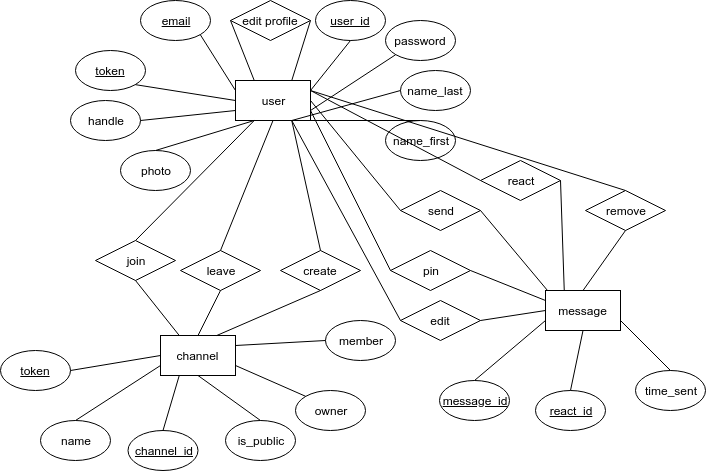

The diagram above was exported from draw.io. Its source (the exported page's mxGraphModel, read from the mxfile embedded in the PNG):
<mxGraphModel dx="1408" dy="603" grid="1" gridSize="10" guides="1" tooltips="1" connect="1" arrows="1" fold="1" page="1" pageScale="1" pageWidth="850" pageHeight="1100" math="0" shadow="0">
  <root>
    <mxCell id="0" />
    <mxCell id="1" parent="0" />
    <mxCell id="KQoL-YdRwCzAI6i5Uw7V-1" value="user" style="rounded=0;whiteSpace=wrap;html=1;" vertex="1" parent="1">
      <mxGeometry x="350" y="90" width="75" height="40" as="geometry" />
    </mxCell>
    <mxCell id="KQoL-YdRwCzAI6i5Uw7V-2" value="handle" style="ellipse;whiteSpace=wrap;html=1;" vertex="1" parent="1">
      <mxGeometry x="185" y="110" width="70" height="40" as="geometry" />
    </mxCell>
    <mxCell id="KQoL-YdRwCzAI6i5Uw7V-3" value="photo" style="ellipse;whiteSpace=wrap;html=1;" vertex="1" parent="1">
      <mxGeometry x="235" y="160" width="70" height="40" as="geometry" />
    </mxCell>
    <mxCell id="KQoL-YdRwCzAI6i5Uw7V-4" value="name_first" style="ellipse;whiteSpace=wrap;html=1;" vertex="1" parent="1">
      <mxGeometry x="500" y="130" width="70" height="40" as="geometry" />
    </mxCell>
    <mxCell id="KQoL-YdRwCzAI6i5Uw7V-5" value="name_last" style="ellipse;whiteSpace=wrap;html=1;" vertex="1" parent="1">
      <mxGeometry x="515" y="80" width="70" height="40" as="geometry" />
    </mxCell>
    <mxCell id="KQoL-YdRwCzAI6i5Uw7V-7" value="&lt;u&gt;token&lt;/u&gt;" style="ellipse;whiteSpace=wrap;html=1;" vertex="1" parent="1">
      <mxGeometry x="190" y="60" width="70" height="40" as="geometry" />
    </mxCell>
    <mxCell id="KQoL-YdRwCzAI6i5Uw7V-8" value="&lt;u&gt;email&lt;/u&gt;" style="ellipse;whiteSpace=wrap;html=1;" vertex="1" parent="1">
      <mxGeometry x="255" y="10" width="70" height="40" as="geometry" />
    </mxCell>
    <mxCell id="KQoL-YdRwCzAI6i5Uw7V-9" value="password" style="ellipse;whiteSpace=wrap;html=1;" vertex="1" parent="1">
      <mxGeometry x="500" y="30" width="70" height="40" as="geometry" />
    </mxCell>
    <mxCell id="KQoL-YdRwCzAI6i5Uw7V-10" value="&lt;u&gt;user_id&lt;/u&gt;" style="ellipse;whiteSpace=wrap;html=1;" vertex="1" parent="1">
      <mxGeometry x="430" y="10" width="70" height="40" as="geometry" />
    </mxCell>
    <mxCell id="KQoL-YdRwCzAI6i5Uw7V-12" value="" style="endArrow=none;html=1;exitX=0.25;exitY=1;exitDx=0;exitDy=0;entryX=0.5;entryY=0;entryDx=0;entryDy=0;" edge="1" parent="1" source="KQoL-YdRwCzAI6i5Uw7V-1" target="KQoL-YdRwCzAI6i5Uw7V-3">
      <mxGeometry width="50" height="50" relative="1" as="geometry">
        <mxPoint x="190" y="280" as="sourcePoint" />
        <mxPoint x="240" y="230" as="targetPoint" />
      </mxGeometry>
    </mxCell>
    <mxCell id="KQoL-YdRwCzAI6i5Uw7V-13" value="" style="endArrow=none;html=1;entryX=0.5;entryY=1;entryDx=0;entryDy=0;exitX=0.5;exitY=0;exitDx=0;exitDy=0;" edge="1" parent="1" source="KQoL-YdRwCzAI6i5Uw7V-4" target="KQoL-YdRwCzAI6i5Uw7V-1">
      <mxGeometry width="50" height="50" relative="1" as="geometry">
        <mxPoint x="190" y="280" as="sourcePoint" />
        <mxPoint x="240" y="230" as="targetPoint" />
      </mxGeometry>
    </mxCell>
    <mxCell id="KQoL-YdRwCzAI6i5Uw7V-14" value="" style="endArrow=none;html=1;entryX=0.75;entryY=1;entryDx=0;entryDy=0;exitX=0;exitY=0.5;exitDx=0;exitDy=0;" edge="1" parent="1" source="KQoL-YdRwCzAI6i5Uw7V-5" target="KQoL-YdRwCzAI6i5Uw7V-1">
      <mxGeometry width="50" height="50" relative="1" as="geometry">
        <mxPoint x="190" y="280" as="sourcePoint" />
        <mxPoint x="240" y="230" as="targetPoint" />
      </mxGeometry>
    </mxCell>
    <mxCell id="KQoL-YdRwCzAI6i5Uw7V-15" value="" style="endArrow=none;html=1;entryX=0;entryY=0.75;entryDx=0;entryDy=0;exitX=1;exitY=0.5;exitDx=0;exitDy=0;" edge="1" parent="1" source="KQoL-YdRwCzAI6i5Uw7V-2" target="KQoL-YdRwCzAI6i5Uw7V-1">
      <mxGeometry width="50" height="50" relative="1" as="geometry">
        <mxPoint x="190" y="280" as="sourcePoint" />
        <mxPoint x="240" y="230" as="targetPoint" />
      </mxGeometry>
    </mxCell>
    <mxCell id="KQoL-YdRwCzAI6i5Uw7V-16" value="" style="endArrow=none;html=1;entryX=0;entryY=0.5;entryDx=0;entryDy=0;exitX=1;exitY=1;exitDx=0;exitDy=0;" edge="1" parent="1" source="KQoL-YdRwCzAI6i5Uw7V-7" target="KQoL-YdRwCzAI6i5Uw7V-1">
      <mxGeometry width="50" height="50" relative="1" as="geometry">
        <mxPoint x="190" y="280" as="sourcePoint" />
        <mxPoint x="240" y="230" as="targetPoint" />
      </mxGeometry>
    </mxCell>
    <mxCell id="KQoL-YdRwCzAI6i5Uw7V-17" value="" style="endArrow=none;html=1;entryX=0;entryY=0.25;entryDx=0;entryDy=0;exitX=1;exitY=1;exitDx=0;exitDy=0;" edge="1" parent="1" source="KQoL-YdRwCzAI6i5Uw7V-8" target="KQoL-YdRwCzAI6i5Uw7V-1">
      <mxGeometry width="50" height="50" relative="1" as="geometry">
        <mxPoint x="190" y="280" as="sourcePoint" />
        <mxPoint x="240" y="230" as="targetPoint" />
      </mxGeometry>
    </mxCell>
    <mxCell id="KQoL-YdRwCzAI6i5Uw7V-18" value="" style="endArrow=none;html=1;entryX=1;entryY=0.75;entryDx=0;entryDy=0;exitX=0;exitY=1;exitDx=0;exitDy=0;" edge="1" parent="1" source="KQoL-YdRwCzAI6i5Uw7V-9" target="KQoL-YdRwCzAI6i5Uw7V-1">
      <mxGeometry width="50" height="50" relative="1" as="geometry">
        <mxPoint x="190" y="280" as="sourcePoint" />
        <mxPoint x="240" y="230" as="targetPoint" />
      </mxGeometry>
    </mxCell>
    <mxCell id="KQoL-YdRwCzAI6i5Uw7V-19" value="" style="endArrow=none;html=1;entryX=1;entryY=0.25;entryDx=0;entryDy=0;exitX=0.5;exitY=1;exitDx=0;exitDy=0;" edge="1" parent="1" source="KQoL-YdRwCzAI6i5Uw7V-10" target="KQoL-YdRwCzAI6i5Uw7V-1">
      <mxGeometry width="50" height="50" relative="1" as="geometry">
        <mxPoint x="190" y="280" as="sourcePoint" />
        <mxPoint x="240" y="230" as="targetPoint" />
      </mxGeometry>
    </mxCell>
    <mxCell id="KQoL-YdRwCzAI6i5Uw7V-20" value="edit profile" style="rhombus;whiteSpace=wrap;html=1;" vertex="1" parent="1">
      <mxGeometry x="345" y="10" width="80" height="40" as="geometry" />
    </mxCell>
    <mxCell id="KQoL-YdRwCzAI6i5Uw7V-21" value="" style="endArrow=none;html=1;entryX=0.25;entryY=0;entryDx=0;entryDy=0;exitX=0;exitY=0.5;exitDx=0;exitDy=0;" edge="1" parent="1" source="KQoL-YdRwCzAI6i5Uw7V-20" target="KQoL-YdRwCzAI6i5Uw7V-1">
      <mxGeometry width="50" height="50" relative="1" as="geometry">
        <mxPoint x="190" y="280" as="sourcePoint" />
        <mxPoint x="240" y="230" as="targetPoint" />
      </mxGeometry>
    </mxCell>
    <mxCell id="KQoL-YdRwCzAI6i5Uw7V-22" value="" style="endArrow=none;html=1;entryX=0.75;entryY=0;entryDx=0;entryDy=0;exitX=1;exitY=0.5;exitDx=0;exitDy=0;" edge="1" parent="1" source="KQoL-YdRwCzAI6i5Uw7V-20" target="KQoL-YdRwCzAI6i5Uw7V-1">
      <mxGeometry width="50" height="50" relative="1" as="geometry">
        <mxPoint x="190" y="280" as="sourcePoint" />
        <mxPoint x="240" y="230" as="targetPoint" />
      </mxGeometry>
    </mxCell>
    <mxCell id="KQoL-YdRwCzAI6i5Uw7V-24" value="join" style="rhombus;whiteSpace=wrap;html=1;" vertex="1" parent="1">
      <mxGeometry x="210" y="250" width="80" height="40" as="geometry" />
    </mxCell>
    <mxCell id="KQoL-YdRwCzAI6i5Uw7V-25" value="leave" style="rhombus;whiteSpace=wrap;html=1;" vertex="1" parent="1">
      <mxGeometry x="295" y="260" width="80" height="40" as="geometry" />
    </mxCell>
    <mxCell id="KQoL-YdRwCzAI6i5Uw7V-26" value="create" style="rhombus;whiteSpace=wrap;html=1;" vertex="1" parent="1">
      <mxGeometry x="395" y="260" width="80" height="40" as="geometry" />
    </mxCell>
    <mxCell id="KQoL-YdRwCzAI6i5Uw7V-28" value="" style="endArrow=none;html=1;exitX=0.5;exitY=0;exitDx=0;exitDy=0;entryX=0.25;entryY=1;entryDx=0;entryDy=0;" edge="1" parent="1" source="KQoL-YdRwCzAI6i5Uw7V-24" target="KQoL-YdRwCzAI6i5Uw7V-1">
      <mxGeometry width="50" height="50" relative="1" as="geometry">
        <mxPoint x="190" y="350" as="sourcePoint" />
        <mxPoint x="240" y="300" as="targetPoint" />
      </mxGeometry>
    </mxCell>
    <mxCell id="KQoL-YdRwCzAI6i5Uw7V-29" value="" style="endArrow=none;html=1;exitX=0.5;exitY=0;exitDx=0;exitDy=0;entryX=0.5;entryY=1;entryDx=0;entryDy=0;" edge="1" parent="1" source="KQoL-YdRwCzAI6i5Uw7V-25" target="KQoL-YdRwCzAI6i5Uw7V-1">
      <mxGeometry width="50" height="50" relative="1" as="geometry">
        <mxPoint x="190" y="350" as="sourcePoint" />
        <mxPoint x="240" y="300" as="targetPoint" />
      </mxGeometry>
    </mxCell>
    <mxCell id="KQoL-YdRwCzAI6i5Uw7V-30" value="" style="endArrow=none;html=1;exitX=0.5;exitY=0;exitDx=0;exitDy=0;entryX=0.75;entryY=1;entryDx=0;entryDy=0;" edge="1" parent="1" source="KQoL-YdRwCzAI6i5Uw7V-26" target="KQoL-YdRwCzAI6i5Uw7V-1">
      <mxGeometry width="50" height="50" relative="1" as="geometry">
        <mxPoint x="190" y="350" as="sourcePoint" />
        <mxPoint x="240" y="300" as="targetPoint" />
      </mxGeometry>
    </mxCell>
    <mxCell id="KQoL-YdRwCzAI6i5Uw7V-31" value="channel" style="rounded=0;whiteSpace=wrap;html=1;" vertex="1" parent="1">
      <mxGeometry x="275" y="345" width="75" height="40" as="geometry" />
    </mxCell>
    <mxCell id="KQoL-YdRwCzAI6i5Uw7V-32" value="" style="endArrow=none;html=1;entryX=0.5;entryY=1;entryDx=0;entryDy=0;exitX=0.25;exitY=0;exitDx=0;exitDy=0;" edge="1" parent="1" source="KQoL-YdRwCzAI6i5Uw7V-31" target="KQoL-YdRwCzAI6i5Uw7V-24">
      <mxGeometry width="50" height="50" relative="1" as="geometry">
        <mxPoint x="190" y="470" as="sourcePoint" />
        <mxPoint x="240" y="420" as="targetPoint" />
      </mxGeometry>
    </mxCell>
    <mxCell id="KQoL-YdRwCzAI6i5Uw7V-33" value="" style="endArrow=none;html=1;entryX=0.5;entryY=1;entryDx=0;entryDy=0;exitX=0.5;exitY=0;exitDx=0;exitDy=0;" edge="1" parent="1" source="KQoL-YdRwCzAI6i5Uw7V-31" target="KQoL-YdRwCzAI6i5Uw7V-25">
      <mxGeometry width="50" height="50" relative="1" as="geometry">
        <mxPoint x="190" y="470" as="sourcePoint" />
        <mxPoint x="240" y="420" as="targetPoint" />
      </mxGeometry>
    </mxCell>
    <mxCell id="KQoL-YdRwCzAI6i5Uw7V-34" value="" style="endArrow=none;html=1;entryX=0.5;entryY=1;entryDx=0;entryDy=0;exitX=0.75;exitY=0;exitDx=0;exitDy=0;" edge="1" parent="1" source="KQoL-YdRwCzAI6i5Uw7V-31" target="KQoL-YdRwCzAI6i5Uw7V-26">
      <mxGeometry width="50" height="50" relative="1" as="geometry">
        <mxPoint x="190" y="470" as="sourcePoint" />
        <mxPoint x="240" y="420" as="targetPoint" />
      </mxGeometry>
    </mxCell>
    <mxCell id="KQoL-YdRwCzAI6i5Uw7V-35" value="&lt;u&gt;token&lt;/u&gt;" style="ellipse;whiteSpace=wrap;html=1;" vertex="1" parent="1">
      <mxGeometry x="115" y="360" width="70" height="40" as="geometry" />
    </mxCell>
    <mxCell id="KQoL-YdRwCzAI6i5Uw7V-36" value="name" style="ellipse;whiteSpace=wrap;html=1;" vertex="1" parent="1">
      <mxGeometry x="155" y="430" width="70" height="40" as="geometry" />
    </mxCell>
    <mxCell id="KQoL-YdRwCzAI6i5Uw7V-37" value="&lt;u&gt;channel_id&lt;/u&gt;" style="ellipse;whiteSpace=wrap;html=1;" vertex="1" parent="1">
      <mxGeometry x="242.5" y="440" width="70" height="40" as="geometry" />
    </mxCell>
    <mxCell id="KQoL-YdRwCzAI6i5Uw7V-38" value="is_public" style="ellipse;whiteSpace=wrap;html=1;" vertex="1" parent="1">
      <mxGeometry x="340" y="430" width="70" height="40" as="geometry" />
    </mxCell>
    <mxCell id="KQoL-YdRwCzAI6i5Uw7V-39" value="owner" style="ellipse;whiteSpace=wrap;html=1;" vertex="1" parent="1">
      <mxGeometry x="410" y="400" width="70" height="40" as="geometry" />
    </mxCell>
    <mxCell id="KQoL-YdRwCzAI6i5Uw7V-40" value="member" style="ellipse;whiteSpace=wrap;html=1;" vertex="1" parent="1">
      <mxGeometry x="440" y="330" width="70" height="40" as="geometry" />
    </mxCell>
    <mxCell id="KQoL-YdRwCzAI6i5Uw7V-41" value="" style="endArrow=none;html=1;entryX=1;entryY=0.5;entryDx=0;entryDy=0;exitX=0;exitY=0.5;exitDx=0;exitDy=0;" edge="1" parent="1" source="KQoL-YdRwCzAI6i5Uw7V-31" target="KQoL-YdRwCzAI6i5Uw7V-35">
      <mxGeometry width="50" height="50" relative="1" as="geometry">
        <mxPoint x="190" y="570" as="sourcePoint" />
        <mxPoint x="240" y="520" as="targetPoint" />
      </mxGeometry>
    </mxCell>
    <mxCell id="KQoL-YdRwCzAI6i5Uw7V-42" value="" style="endArrow=none;html=1;entryX=0.5;entryY=0;entryDx=0;entryDy=0;exitX=0;exitY=0.75;exitDx=0;exitDy=0;" edge="1" parent="1" source="KQoL-YdRwCzAI6i5Uw7V-31" target="KQoL-YdRwCzAI6i5Uw7V-36">
      <mxGeometry width="50" height="50" relative="1" as="geometry">
        <mxPoint x="190" y="570" as="sourcePoint" />
        <mxPoint x="240" y="520" as="targetPoint" />
      </mxGeometry>
    </mxCell>
    <mxCell id="KQoL-YdRwCzAI6i5Uw7V-43" value="" style="endArrow=none;html=1;exitX=0.5;exitY=0;exitDx=0;exitDy=0;entryX=0.25;entryY=1;entryDx=0;entryDy=0;" edge="1" parent="1" source="KQoL-YdRwCzAI6i5Uw7V-37" target="KQoL-YdRwCzAI6i5Uw7V-31">
      <mxGeometry width="50" height="50" relative="1" as="geometry">
        <mxPoint x="190" y="570" as="sourcePoint" />
        <mxPoint x="240" y="520" as="targetPoint" />
      </mxGeometry>
    </mxCell>
    <mxCell id="KQoL-YdRwCzAI6i5Uw7V-44" value="" style="endArrow=none;html=1;exitX=0.5;exitY=0;exitDx=0;exitDy=0;entryX=0.5;entryY=1;entryDx=0;entryDy=0;" edge="1" parent="1" source="KQoL-YdRwCzAI6i5Uw7V-38" target="KQoL-YdRwCzAI6i5Uw7V-31">
      <mxGeometry width="50" height="50" relative="1" as="geometry">
        <mxPoint x="190" y="570" as="sourcePoint" />
        <mxPoint x="240" y="520" as="targetPoint" />
      </mxGeometry>
    </mxCell>
    <mxCell id="KQoL-YdRwCzAI6i5Uw7V-45" value="" style="endArrow=none;html=1;entryX=1;entryY=0.75;entryDx=0;entryDy=0;exitX=0;exitY=0;exitDx=0;exitDy=0;" edge="1" parent="1" source="KQoL-YdRwCzAI6i5Uw7V-39" target="KQoL-YdRwCzAI6i5Uw7V-31">
      <mxGeometry width="50" height="50" relative="1" as="geometry">
        <mxPoint x="515" y="430" as="sourcePoint" />
        <mxPoint x="240" y="520" as="targetPoint" />
      </mxGeometry>
    </mxCell>
    <mxCell id="KQoL-YdRwCzAI6i5Uw7V-46" value="" style="endArrow=none;html=1;entryX=1;entryY=0.25;entryDx=0;entryDy=0;exitX=0;exitY=0.5;exitDx=0;exitDy=0;" edge="1" parent="1" source="KQoL-YdRwCzAI6i5Uw7V-40" target="KQoL-YdRwCzAI6i5Uw7V-31">
      <mxGeometry width="50" height="50" relative="1" as="geometry">
        <mxPoint x="190" y="570" as="sourcePoint" />
        <mxPoint x="240" y="520" as="targetPoint" />
      </mxGeometry>
    </mxCell>
    <mxCell id="KQoL-YdRwCzAI6i5Uw7V-47" value="message" style="rounded=0;whiteSpace=wrap;html=1;" vertex="1" parent="1">
      <mxGeometry x="660" y="300" width="75" height="40" as="geometry" />
    </mxCell>
    <mxCell id="KQoL-YdRwCzAI6i5Uw7V-48" value="send" style="rhombus;whiteSpace=wrap;html=1;" vertex="1" parent="1">
      <mxGeometry x="515" y="200" width="80" height="40" as="geometry" />
    </mxCell>
    <mxCell id="KQoL-YdRwCzAI6i5Uw7V-50" value="react" style="rhombus;whiteSpace=wrap;html=1;" vertex="1" parent="1">
      <mxGeometry x="595" y="170" width="80" height="40" as="geometry" />
    </mxCell>
    <mxCell id="KQoL-YdRwCzAI6i5Uw7V-51" value="remove" style="rhombus;whiteSpace=wrap;html=1;" vertex="1" parent="1">
      <mxGeometry x="700" y="200" width="80" height="40" as="geometry" />
    </mxCell>
    <mxCell id="KQoL-YdRwCzAI6i5Uw7V-52" value="pin" style="rhombus;whiteSpace=wrap;html=1;" vertex="1" parent="1">
      <mxGeometry x="505" y="260" width="80" height="40" as="geometry" />
    </mxCell>
    <mxCell id="KQoL-YdRwCzAI6i5Uw7V-53" value="edit" style="rhombus;whiteSpace=wrap;html=1;" vertex="1" parent="1">
      <mxGeometry x="515" y="310" width="80" height="40" as="geometry" />
    </mxCell>
    <mxCell id="KQoL-YdRwCzAI6i5Uw7V-54" value="" style="endArrow=none;html=1;entryX=0;entryY=0.5;entryDx=0;entryDy=0;exitX=1;exitY=0.75;exitDx=0;exitDy=0;" edge="1" parent="1" source="KQoL-YdRwCzAI6i5Uw7V-1" target="KQoL-YdRwCzAI6i5Uw7V-52">
      <mxGeometry width="50" height="50" relative="1" as="geometry">
        <mxPoint x="120" y="550" as="sourcePoint" />
        <mxPoint x="170" y="500" as="targetPoint" />
      </mxGeometry>
    </mxCell>
    <mxCell id="KQoL-YdRwCzAI6i5Uw7V-55" value="" style="endArrow=none;html=1;entryX=1;entryY=0.5;entryDx=0;entryDy=0;exitX=0;exitY=0.25;exitDx=0;exitDy=0;" edge="1" parent="1" source="KQoL-YdRwCzAI6i5Uw7V-47" target="KQoL-YdRwCzAI6i5Uw7V-52">
      <mxGeometry width="50" height="50" relative="1" as="geometry">
        <mxPoint x="120" y="550" as="sourcePoint" />
        <mxPoint x="170" y="500" as="targetPoint" />
      </mxGeometry>
    </mxCell>
    <mxCell id="KQoL-YdRwCzAI6i5Uw7V-56" value="" style="endArrow=none;html=1;entryX=1;entryY=0.5;entryDx=0;entryDy=0;exitX=0;exitY=0.5;exitDx=0;exitDy=0;" edge="1" parent="1" source="KQoL-YdRwCzAI6i5Uw7V-48" target="KQoL-YdRwCzAI6i5Uw7V-1">
      <mxGeometry width="50" height="50" relative="1" as="geometry">
        <mxPoint x="120" y="550" as="sourcePoint" />
        <mxPoint x="170" y="500" as="targetPoint" />
      </mxGeometry>
    </mxCell>
    <mxCell id="KQoL-YdRwCzAI6i5Uw7V-57" value="" style="endArrow=none;html=1;entryX=1;entryY=0.5;entryDx=0;entryDy=0;exitX=0.027;exitY=0;exitDx=0;exitDy=0;exitPerimeter=0;" edge="1" parent="1" source="KQoL-YdRwCzAI6i5Uw7V-47" target="KQoL-YdRwCzAI6i5Uw7V-48">
      <mxGeometry width="50" height="50" relative="1" as="geometry">
        <mxPoint x="120" y="550" as="sourcePoint" />
        <mxPoint x="170" y="500" as="targetPoint" />
      </mxGeometry>
    </mxCell>
    <mxCell id="KQoL-YdRwCzAI6i5Uw7V-58" value="" style="endArrow=none;html=1;entryX=1;entryY=0.25;entryDx=0;entryDy=0;exitX=0;exitY=0.5;exitDx=0;exitDy=0;" edge="1" parent="1" source="KQoL-YdRwCzAI6i5Uw7V-50" target="KQoL-YdRwCzAI6i5Uw7V-1">
      <mxGeometry width="50" height="50" relative="1" as="geometry">
        <mxPoint x="120" y="550" as="sourcePoint" />
        <mxPoint x="170" y="500" as="targetPoint" />
      </mxGeometry>
    </mxCell>
    <mxCell id="KQoL-YdRwCzAI6i5Uw7V-59" value="" style="endArrow=none;html=1;entryX=1;entryY=0.5;entryDx=0;entryDy=0;exitX=0.25;exitY=0;exitDx=0;exitDy=0;" edge="1" parent="1" source="KQoL-YdRwCzAI6i5Uw7V-47" target="KQoL-YdRwCzAI6i5Uw7V-50">
      <mxGeometry width="50" height="50" relative="1" as="geometry">
        <mxPoint x="120" y="550" as="sourcePoint" />
        <mxPoint x="170" y="500" as="targetPoint" />
      </mxGeometry>
    </mxCell>
    <mxCell id="KQoL-YdRwCzAI6i5Uw7V-60" value="" style="endArrow=none;html=1;entryX=1;entryY=0.25;entryDx=0;entryDy=0;exitX=0.5;exitY=0;exitDx=0;exitDy=0;" edge="1" parent="1" source="KQoL-YdRwCzAI6i5Uw7V-51" target="KQoL-YdRwCzAI6i5Uw7V-1">
      <mxGeometry width="50" height="50" relative="1" as="geometry">
        <mxPoint x="120" y="550" as="sourcePoint" />
        <mxPoint x="170" y="500" as="targetPoint" />
      </mxGeometry>
    </mxCell>
    <mxCell id="KQoL-YdRwCzAI6i5Uw7V-61" value="" style="endArrow=none;html=1;entryX=0.5;entryY=1;entryDx=0;entryDy=0;exitX=0.5;exitY=0;exitDx=0;exitDy=0;" edge="1" parent="1" source="KQoL-YdRwCzAI6i5Uw7V-47" target="KQoL-YdRwCzAI6i5Uw7V-51">
      <mxGeometry width="50" height="50" relative="1" as="geometry">
        <mxPoint x="120" y="550" as="sourcePoint" />
        <mxPoint x="170" y="500" as="targetPoint" />
      </mxGeometry>
    </mxCell>
    <mxCell id="KQoL-YdRwCzAI6i5Uw7V-62" value="" style="endArrow=none;html=1;entryX=0.75;entryY=1;entryDx=0;entryDy=0;exitX=0;exitY=0.5;exitDx=0;exitDy=0;" edge="1" parent="1" source="KQoL-YdRwCzAI6i5Uw7V-53" target="KQoL-YdRwCzAI6i5Uw7V-1">
      <mxGeometry width="50" height="50" relative="1" as="geometry">
        <mxPoint x="120" y="550" as="sourcePoint" />
        <mxPoint x="170" y="500" as="targetPoint" />
      </mxGeometry>
    </mxCell>
    <mxCell id="KQoL-YdRwCzAI6i5Uw7V-63" value="" style="endArrow=none;html=1;entryX=1;entryY=0.5;entryDx=0;entryDy=0;exitX=0;exitY=0.5;exitDx=0;exitDy=0;" edge="1" parent="1" source="KQoL-YdRwCzAI6i5Uw7V-47" target="KQoL-YdRwCzAI6i5Uw7V-53">
      <mxGeometry width="50" height="50" relative="1" as="geometry">
        <mxPoint x="120" y="550" as="sourcePoint" />
        <mxPoint x="170" y="500" as="targetPoint" />
      </mxGeometry>
    </mxCell>
    <mxCell id="KQoL-YdRwCzAI6i5Uw7V-64" value="&lt;u&gt;message_id&lt;/u&gt;" style="ellipse;whiteSpace=wrap;html=1;" vertex="1" parent="1">
      <mxGeometry x="554" y="390" width="70" height="40" as="geometry" />
    </mxCell>
    <mxCell id="KQoL-YdRwCzAI6i5Uw7V-65" value="&lt;u&gt;react_id&lt;/u&gt;" style="ellipse;whiteSpace=wrap;html=1;" vertex="1" parent="1">
      <mxGeometry x="650" y="400" width="70" height="40" as="geometry" />
    </mxCell>
    <mxCell id="KQoL-YdRwCzAI6i5Uw7V-66" value="time_sent" style="ellipse;whiteSpace=wrap;html=1;" vertex="1" parent="1">
      <mxGeometry x="750" y="380" width="70" height="40" as="geometry" />
    </mxCell>
    <mxCell id="KQoL-YdRwCzAI6i5Uw7V-67" value="" style="endArrow=none;html=1;exitX=0.5;exitY=0;exitDx=0;exitDy=0;entryX=0;entryY=0.75;entryDx=0;entryDy=0;" edge="1" parent="1" source="KQoL-YdRwCzAI6i5Uw7V-64" target="KQoL-YdRwCzAI6i5Uw7V-47">
      <mxGeometry width="50" height="50" relative="1" as="geometry">
        <mxPoint x="120" y="550" as="sourcePoint" />
        <mxPoint x="170" y="500" as="targetPoint" />
      </mxGeometry>
    </mxCell>
    <mxCell id="KQoL-YdRwCzAI6i5Uw7V-68" value="" style="endArrow=none;html=1;exitX=0.5;exitY=0;exitDx=0;exitDy=0;entryX=0.5;entryY=1;entryDx=0;entryDy=0;" edge="1" parent="1" source="KQoL-YdRwCzAI6i5Uw7V-65" target="KQoL-YdRwCzAI6i5Uw7V-47">
      <mxGeometry width="50" height="50" relative="1" as="geometry">
        <mxPoint x="120" y="550" as="sourcePoint" />
        <mxPoint x="170" y="500" as="targetPoint" />
      </mxGeometry>
    </mxCell>
    <mxCell id="KQoL-YdRwCzAI6i5Uw7V-69" value="" style="endArrow=none;html=1;exitX=0.5;exitY=0;exitDx=0;exitDy=0;entryX=1;entryY=0.75;entryDx=0;entryDy=0;" edge="1" parent="1" source="KQoL-YdRwCzAI6i5Uw7V-66" target="KQoL-YdRwCzAI6i5Uw7V-47">
      <mxGeometry width="50" height="50" relative="1" as="geometry">
        <mxPoint x="120" y="550" as="sourcePoint" />
        <mxPoint x="170" y="500" as="targetPoint" />
      </mxGeometry>
    </mxCell>
  </root>
</mxGraphModel>